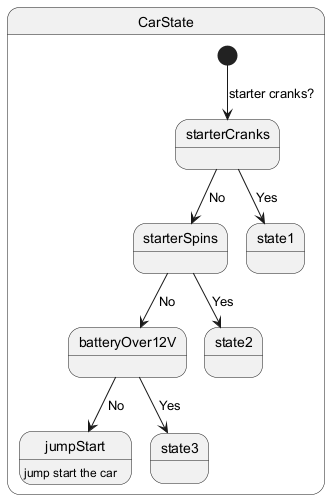

The diagram above was rendered by PlantUML. Its source (embedded in the PNG):
@startuml
state CarState {
    [*] --> starterCranks : starter cranks?
    starterCranks --> starterSpins : No
    starterCranks --> state1 : Yes
    starterSpins --> batteryOver12V : No
    starterSpins --> state2 : Yes
    batteryOver12V --> jumpStart : No
    batteryOver12V --> state3 : Yes
    jumpStart : jump start the car
}
@enduml